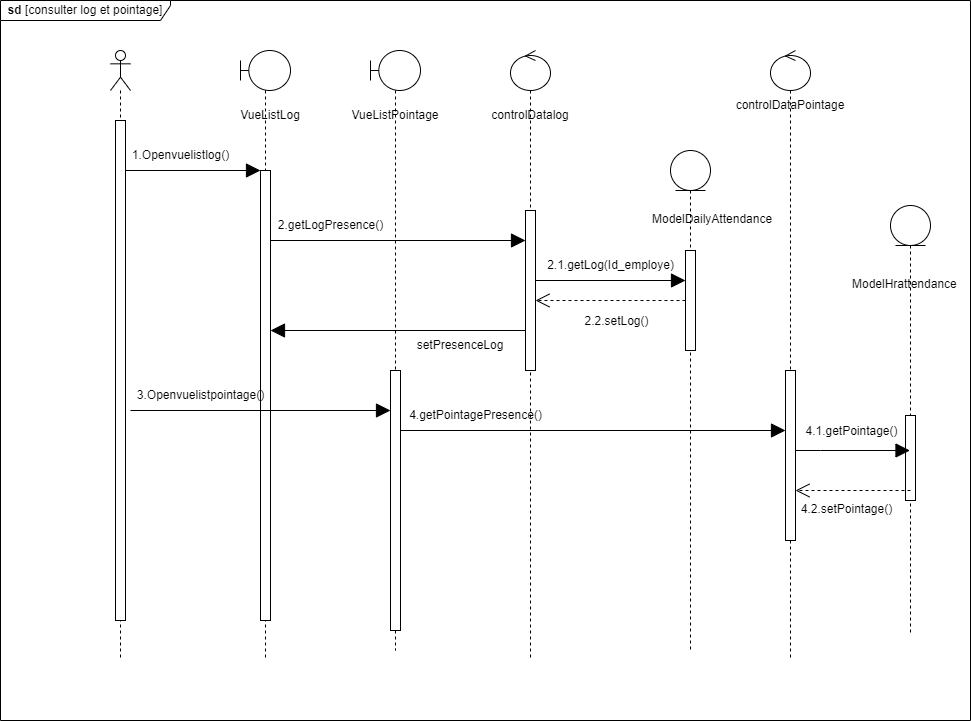

The diagram above was exported from draw.io. Its source (the exported page's mxGraphModel, read from the mxfile embedded in the PNG):
<mxGraphModel dx="2261" dy="733" grid="1" gridSize="10" guides="1" tooltips="1" connect="1" arrows="1" fold="1" page="1" pageScale="1" pageWidth="827" pageHeight="1169" math="0" shadow="0">
  <root>
    <mxCell id="0" />
    <mxCell id="1" parent="0" />
    <mxCell id="A5RBOforYYM7HajB-Tma-3" value="" style="shape=umlLifeline;perimeter=lifelinePerimeter;whiteSpace=wrap;html=1;container=1;dropTarget=0;collapsible=0;recursiveResize=0;outlineConnect=0;portConstraint=eastwest;newEdgeStyle={&quot;edgeStyle&quot;:&quot;elbowEdgeStyle&quot;,&quot;elbow&quot;:&quot;vertical&quot;,&quot;curved&quot;:0,&quot;rounded&quot;:0};participant=umlBoundary;size=40;" parent="1" vertex="1">
      <mxGeometry x="170" y="80" width="50" height="610" as="geometry" />
    </mxCell>
    <mxCell id="A5RBOforYYM7HajB-Tma-11" value="" style="html=1;points=[];perimeter=orthogonalPerimeter;outlineConnect=0;targetShapes=umlLifeline;portConstraint=eastwest;newEdgeStyle={&quot;edgeStyle&quot;:&quot;elbowEdgeStyle&quot;,&quot;elbow&quot;:&quot;vertical&quot;,&quot;curved&quot;:0,&quot;rounded&quot;:0};" parent="A5RBOforYYM7HajB-Tma-3" vertex="1">
      <mxGeometry x="20" y="120" width="10" height="450" as="geometry" />
    </mxCell>
    <mxCell id="A5RBOforYYM7HajB-Tma-5" value="" style="shape=umlLifeline;perimeter=lifelinePerimeter;whiteSpace=wrap;html=1;container=1;dropTarget=0;collapsible=0;recursiveResize=0;outlineConnect=0;portConstraint=eastwest;newEdgeStyle={&quot;edgeStyle&quot;:&quot;elbowEdgeStyle&quot;,&quot;elbow&quot;:&quot;vertical&quot;,&quot;curved&quot;:0,&quot;rounded&quot;:0};participant=umlEntity;" parent="1" vertex="1">
      <mxGeometry x="600" y="180" width="40" height="500" as="geometry" />
    </mxCell>
    <mxCell id="A5RBOforYYM7HajB-Tma-7" value="" style="shape=umlLifeline;perimeter=lifelinePerimeter;whiteSpace=wrap;html=1;container=1;dropTarget=0;collapsible=0;recursiveResize=0;outlineConnect=0;portConstraint=eastwest;newEdgeStyle={&quot;edgeStyle&quot;:&quot;elbowEdgeStyle&quot;,&quot;elbow&quot;:&quot;vertical&quot;,&quot;curved&quot;:0,&quot;rounded&quot;:0};participant=umlActor;" parent="1" vertex="1">
      <mxGeometry x="40" y="80" width="20" height="610" as="geometry" />
    </mxCell>
    <mxCell id="A5RBOforYYM7HajB-Tma-10" value="" style="html=1;points=[];perimeter=orthogonalPerimeter;outlineConnect=0;targetShapes=umlLifeline;portConstraint=eastwest;newEdgeStyle={&quot;edgeStyle&quot;:&quot;elbowEdgeStyle&quot;,&quot;elbow&quot;:&quot;vertical&quot;,&quot;curved&quot;:0,&quot;rounded&quot;:0};" parent="A5RBOforYYM7HajB-Tma-7" vertex="1">
      <mxGeometry x="5" y="70" width="10" height="500" as="geometry" />
    </mxCell>
    <mxCell id="A5RBOforYYM7HajB-Tma-8" value="" style="shape=umlLifeline;perimeter=lifelinePerimeter;whiteSpace=wrap;html=1;container=1;dropTarget=0;collapsible=0;recursiveResize=0;outlineConnect=0;portConstraint=eastwest;newEdgeStyle={&quot;edgeStyle&quot;:&quot;elbowEdgeStyle&quot;,&quot;elbow&quot;:&quot;vertical&quot;,&quot;curved&quot;:0,&quot;rounded&quot;:0};participant=umlControl;" parent="1" vertex="1">
      <mxGeometry x="440" y="80" width="40" height="610" as="geometry" />
    </mxCell>
    <mxCell id="A5RBOforYYM7HajB-Tma-9" value="" style="shape=umlLifeline;perimeter=lifelinePerimeter;whiteSpace=wrap;html=1;container=1;dropTarget=0;collapsible=0;recursiveResize=0;outlineConnect=0;portConstraint=eastwest;newEdgeStyle={&quot;edgeStyle&quot;:&quot;elbowEdgeStyle&quot;,&quot;elbow&quot;:&quot;vertical&quot;,&quot;curved&quot;:0,&quot;rounded&quot;:0};participant=umlControl;" parent="1" vertex="1">
      <mxGeometry x="700" y="80" width="40" height="610" as="geometry" />
    </mxCell>
    <mxCell id="A5RBOforYYM7HajB-Tma-15" value="" style="endArrow=block;endFill=1;endSize=12;html=1;rounded=0;" parent="1" edge="1" source="A5RBOforYYM7HajB-Tma-10">
      <mxGeometry width="160" relative="1" as="geometry">
        <mxPoint x="60" y="200" as="sourcePoint" />
        <mxPoint x="190" y="200" as="targetPoint" />
      </mxGeometry>
    </mxCell>
    <mxCell id="A5RBOforYYM7HajB-Tma-19" value="&lt;b&gt;sd&lt;/b&gt; [consulter log et pointage]" style="shape=umlFrame;whiteSpace=wrap;html=1;pointerEvents=0;width=170;height=20;fillColor=#ffffff;" parent="1" vertex="1">
      <mxGeometry x="-70" y="30" width="970" height="720" as="geometry" />
    </mxCell>
    <mxCell id="A5RBOforYYM7HajB-Tma-21" value="VueListLog" style="text;html=1;strokeColor=none;fillColor=none;align=center;verticalAlign=middle;whiteSpace=wrap;rounded=0;" parent="1" vertex="1">
      <mxGeometry x="170" y="130" width="60" height="30" as="geometry" />
    </mxCell>
    <mxCell id="A5RBOforYYM7HajB-Tma-22" value="" style="shape=umlLifeline;perimeter=lifelinePerimeter;whiteSpace=wrap;html=1;container=1;dropTarget=0;collapsible=0;recursiveResize=0;outlineConnect=0;portConstraint=eastwest;newEdgeStyle={&quot;edgeStyle&quot;:&quot;elbowEdgeStyle&quot;,&quot;elbow&quot;:&quot;vertical&quot;,&quot;curved&quot;:0,&quot;rounded&quot;:0};participant=umlBoundary;size=40;" parent="1" vertex="1">
      <mxGeometry x="300" y="80" width="50" height="600" as="geometry" />
    </mxCell>
    <mxCell id="A5RBOforYYM7HajB-Tma-23" value="" style="html=1;points=[];perimeter=orthogonalPerimeter;outlineConnect=0;targetShapes=umlLifeline;portConstraint=eastwest;newEdgeStyle={&quot;edgeStyle&quot;:&quot;elbowEdgeStyle&quot;,&quot;elbow&quot;:&quot;vertical&quot;,&quot;curved&quot;:0,&quot;rounded&quot;:0};" parent="A5RBOforYYM7HajB-Tma-22" vertex="1">
      <mxGeometry x="20" y="320" width="10" height="260" as="geometry" />
    </mxCell>
    <mxCell id="A5RBOforYYM7HajB-Tma-24" value="VueListPointage" style="text;html=1;strokeColor=none;fillColor=none;align=center;verticalAlign=middle;whiteSpace=wrap;rounded=0;" parent="1" vertex="1">
      <mxGeometry x="295" y="130" width="60" height="30" as="geometry" />
    </mxCell>
    <mxCell id="vnDBbqfmwdleq23sgLSE-2" value="controlDatalog" style="text;html=1;strokeColor=none;fillColor=none;align=center;verticalAlign=middle;whiteSpace=wrap;rounded=0;" vertex="1" parent="1">
      <mxGeometry x="430" y="130" width="60" height="30" as="geometry" />
    </mxCell>
    <mxCell id="vnDBbqfmwdleq23sgLSE-3" value="" style="html=1;points=[];perimeter=orthogonalPerimeter;outlineConnect=0;targetShapes=umlLifeline;portConstraint=eastwest;newEdgeStyle={&quot;edgeStyle&quot;:&quot;elbowEdgeStyle&quot;,&quot;elbow&quot;:&quot;vertical&quot;,&quot;curved&quot;:0,&quot;rounded&quot;:0};" vertex="1" parent="1">
      <mxGeometry x="455" y="240" width="10" height="160" as="geometry" />
    </mxCell>
    <mxCell id="vnDBbqfmwdleq23sgLSE-4" value="controlDataPointage" style="text;html=1;strokeColor=none;fillColor=none;align=center;verticalAlign=middle;whiteSpace=wrap;rounded=0;" vertex="1" parent="1">
      <mxGeometry x="690" y="120" width="60" height="30" as="geometry" />
    </mxCell>
    <mxCell id="vnDBbqfmwdleq23sgLSE-5" value="" style="endArrow=block;endFill=1;endSize=12;html=1;rounded=0;" edge="1" parent="1" target="vnDBbqfmwdleq23sgLSE-3">
      <mxGeometry width="160" relative="1" as="geometry">
        <mxPoint x="200" y="270" as="sourcePoint" />
        <mxPoint x="335" y="270" as="targetPoint" />
      </mxGeometry>
    </mxCell>
    <mxCell id="vnDBbqfmwdleq23sgLSE-6" value="2.getLogPresence()" style="text;html=1;align=center;verticalAlign=middle;resizable=0;points=[];autosize=1;strokeColor=none;fillColor=none;" vertex="1" parent="1">
      <mxGeometry x="195" y="240" width="130" height="30" as="geometry" />
    </mxCell>
    <mxCell id="vnDBbqfmwdleq23sgLSE-8" value="2.1.getLog(Id_employe)" style="text;html=1;align=center;verticalAlign=middle;resizable=0;points=[];autosize=1;strokeColor=none;fillColor=none;" vertex="1" parent="1">
      <mxGeometry x="465" y="280" width="150" height="30" as="geometry" />
    </mxCell>
    <mxCell id="vnDBbqfmwdleq23sgLSE-9" value="" style="endArrow=block;endFill=1;endSize=12;html=1;rounded=0;" edge="1" parent="1">
      <mxGeometry width="160" relative="1" as="geometry">
        <mxPoint x="465" y="310" as="sourcePoint" />
        <mxPoint x="615" y="310" as="targetPoint" />
      </mxGeometry>
    </mxCell>
    <mxCell id="vnDBbqfmwdleq23sgLSE-10" value="" style="html=1;points=[];perimeter=orthogonalPerimeter;outlineConnect=0;targetShapes=umlLifeline;portConstraint=eastwest;newEdgeStyle={&quot;edgeStyle&quot;:&quot;elbowEdgeStyle&quot;,&quot;elbow&quot;:&quot;vertical&quot;,&quot;curved&quot;:0,&quot;rounded&quot;:0};" vertex="1" parent="1">
      <mxGeometry x="615" y="280" width="10" height="100" as="geometry" />
    </mxCell>
    <mxCell id="vnDBbqfmwdleq23sgLSE-11" value="" style="endArrow=open;dashed=1;endFill=0;endSize=12;html=1;rounded=0;" edge="1" parent="1" source="vnDBbqfmwdleq23sgLSE-10" target="vnDBbqfmwdleq23sgLSE-3">
      <mxGeometry width="160" relative="1" as="geometry">
        <mxPoint x="120" y="440" as="sourcePoint" />
        <mxPoint x="280" y="440" as="targetPoint" />
      </mxGeometry>
    </mxCell>
    <mxCell id="vnDBbqfmwdleq23sgLSE-12" value="&lt;font style=&quot;font-size: 12px;&quot;&gt;2.2.setLog()&lt;/font&gt;" style="edgeLabel;html=1;align=center;verticalAlign=middle;resizable=0;points=[];" vertex="1" connectable="0" parent="vnDBbqfmwdleq23sgLSE-11">
      <mxGeometry x="0.04" y="5" relative="1" as="geometry">
        <mxPoint x="8" y="15" as="offset" />
      </mxGeometry>
    </mxCell>
    <mxCell id="vnDBbqfmwdleq23sgLSE-14" value="" style="endArrow=block;endFill=1;endSize=12;html=1;rounded=0;" edge="1" parent="1">
      <mxGeometry width="160" relative="1" as="geometry">
        <mxPoint x="455" y="360" as="sourcePoint" />
        <mxPoint x="200" y="360" as="targetPoint" />
      </mxGeometry>
    </mxCell>
    <mxCell id="vnDBbqfmwdleq23sgLSE-15" value="setPresenceLog" style="text;html=1;strokeColor=none;fillColor=none;align=center;verticalAlign=middle;whiteSpace=wrap;rounded=0;" vertex="1" parent="1">
      <mxGeometry x="360" y="360" width="60" height="30" as="geometry" />
    </mxCell>
    <mxCell id="vnDBbqfmwdleq23sgLSE-17" value="&lt;div style=&quot;text-align: center;&quot;&gt;&lt;span style=&quot;background-color: initial;&quot;&gt;ModelDailyAttendance&lt;/span&gt;&lt;/div&gt;" style="text;whiteSpace=wrap;html=1;" vertex="1" parent="1">
      <mxGeometry x="580" y="235" width="100" height="25" as="geometry" />
    </mxCell>
    <mxCell id="vnDBbqfmwdleq23sgLSE-19" value="3.Openvuelistpointage()" style="text;html=1;align=center;verticalAlign=middle;resizable=0;points=[];autosize=1;strokeColor=none;fillColor=none;" vertex="1" parent="1">
      <mxGeometry x="55" y="410" width="150" height="30" as="geometry" />
    </mxCell>
    <mxCell id="vnDBbqfmwdleq23sgLSE-21" value="" style="html=1;points=[];perimeter=orthogonalPerimeter;outlineConnect=0;targetShapes=umlLifeline;portConstraint=eastwest;newEdgeStyle={&quot;edgeStyle&quot;:&quot;elbowEdgeStyle&quot;,&quot;elbow&quot;:&quot;vertical&quot;,&quot;curved&quot;:0,&quot;rounded&quot;:0};" vertex="1" parent="1">
      <mxGeometry x="715" y="400" width="10" height="170" as="geometry" />
    </mxCell>
    <mxCell id="vnDBbqfmwdleq23sgLSE-23" value="4.getPointagePresence()" style="text;html=1;align=center;verticalAlign=middle;resizable=0;points=[];autosize=1;strokeColor=none;fillColor=none;" vertex="1" parent="1">
      <mxGeometry x="325" y="430" width="160" height="30" as="geometry" />
    </mxCell>
    <mxCell id="vnDBbqfmwdleq23sgLSE-24" value="" style="endArrow=block;endFill=1;endSize=12;html=1;rounded=0;" edge="1" parent="1" target="A5RBOforYYM7HajB-Tma-23">
      <mxGeometry width="160" relative="1" as="geometry">
        <mxPoint x="60" y="440" as="sourcePoint" />
        <mxPoint x="305" y="440" as="targetPoint" />
      </mxGeometry>
    </mxCell>
    <mxCell id="vnDBbqfmwdleq23sgLSE-25" value="1.Openvuelistlog()" style="text;html=1;align=center;verticalAlign=middle;resizable=0;points=[];autosize=1;strokeColor=none;fillColor=none;" vertex="1" parent="1">
      <mxGeometry x="50" y="170" width="120" height="30" as="geometry" />
    </mxCell>
    <mxCell id="vnDBbqfmwdleq23sgLSE-26" value="" style="shape=umlLifeline;perimeter=lifelinePerimeter;whiteSpace=wrap;html=1;container=1;dropTarget=0;collapsible=0;recursiveResize=0;outlineConnect=0;portConstraint=eastwest;newEdgeStyle={&quot;edgeStyle&quot;:&quot;elbowEdgeStyle&quot;,&quot;elbow&quot;:&quot;vertical&quot;,&quot;curved&quot;:0,&quot;rounded&quot;:0};participant=umlEntity;" vertex="1" parent="1">
      <mxGeometry x="820" y="235" width="40" height="430" as="geometry" />
    </mxCell>
    <mxCell id="vnDBbqfmwdleq23sgLSE-30" value="" style="html=1;points=[];perimeter=orthogonalPerimeter;outlineConnect=0;targetShapes=umlLifeline;portConstraint=eastwest;newEdgeStyle={&quot;edgeStyle&quot;:&quot;elbowEdgeStyle&quot;,&quot;elbow&quot;:&quot;vertical&quot;,&quot;curved&quot;:0,&quot;rounded&quot;:0};" vertex="1" parent="vnDBbqfmwdleq23sgLSE-26">
      <mxGeometry x="15" y="210" width="10" height="85" as="geometry" />
    </mxCell>
    <mxCell id="vnDBbqfmwdleq23sgLSE-27" value="&lt;div style=&quot;text-align: center;&quot;&gt;&lt;span style=&quot;background-color: initial;&quot;&gt;ModelHrattendance&lt;/span&gt;&lt;/div&gt;" style="text;whiteSpace=wrap;html=1;" vertex="1" parent="1">
      <mxGeometry x="780" y="300" width="100" height="25" as="geometry" />
    </mxCell>
    <mxCell id="vnDBbqfmwdleq23sgLSE-28" value="" style="endArrow=block;endFill=1;endSize=12;html=1;rounded=0;" edge="1" parent="1" target="vnDBbqfmwdleq23sgLSE-21">
      <mxGeometry width="160" relative="1" as="geometry">
        <mxPoint x="330" y="460" as="sourcePoint" />
        <mxPoint x="590" y="460" as="targetPoint" />
      </mxGeometry>
    </mxCell>
    <mxCell id="vnDBbqfmwdleq23sgLSE-29" value="" style="endArrow=block;endFill=1;endSize=12;html=1;rounded=0;" edge="1" parent="1" source="vnDBbqfmwdleq23sgLSE-21" target="vnDBbqfmwdleq23sgLSE-26">
      <mxGeometry width="160" relative="1" as="geometry">
        <mxPoint x="730" y="470" as="sourcePoint" />
        <mxPoint x="830" y="480" as="targetPoint" />
        <Array as="points">
          <mxPoint x="750" y="480" />
        </Array>
      </mxGeometry>
    </mxCell>
    <mxCell id="vnDBbqfmwdleq23sgLSE-31" value="" style="endArrow=open;dashed=1;endFill=0;endSize=12;html=1;rounded=0;" edge="1" parent="1" target="vnDBbqfmwdleq23sgLSE-21">
      <mxGeometry width="160" relative="1" as="geometry">
        <mxPoint x="840" y="520" as="sourcePoint" />
        <mxPoint x="690" y="520" as="targetPoint" />
      </mxGeometry>
    </mxCell>
    <mxCell id="vnDBbqfmwdleq23sgLSE-32" value="&lt;font style=&quot;font-size: 12px;&quot;&gt;4.1.getPointage()&lt;/font&gt;" style="edgeLabel;html=1;align=center;verticalAlign=middle;resizable=0;points=[];" vertex="1" connectable="0" parent="vnDBbqfmwdleq23sgLSE-31">
      <mxGeometry x="0.04" y="5" relative="1" as="geometry">
        <mxPoint y="-65" as="offset" />
      </mxGeometry>
    </mxCell>
    <mxCell id="vnDBbqfmwdleq23sgLSE-33" value="&lt;font style=&quot;font-size: 12px;&quot;&gt;4.2.setPointage()&lt;/font&gt;" style="edgeLabel;html=1;align=center;verticalAlign=middle;resizable=0;points=[];" vertex="1" connectable="0" parent="1">
      <mxGeometry x="780" y="540" as="geometry">
        <mxPoint x="-5" y="-2" as="offset" />
      </mxGeometry>
    </mxCell>
  </root>
</mxGraphModel>